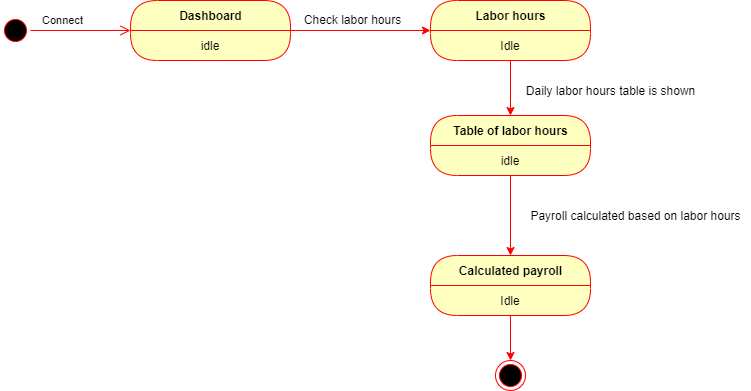

The diagram above was exported from draw.io. Its source (the exported page's mxGraphModel, read from the mxfile embedded in the PNG):
<mxGraphModel dx="868" dy="1533" grid="1" gridSize="10" guides="1" tooltips="1" connect="1" arrows="1" fold="1" page="1" pageScale="1" pageWidth="850" pageHeight="1100" math="0" shadow="0">
  <root>
    <mxCell id="R69_QlfBC3zWGx7Q4-BE-0" />
    <mxCell id="R69_QlfBC3zWGx7Q4-BE-1" parent="R69_QlfBC3zWGx7Q4-BE-0" />
    <mxCell id="R69_QlfBC3zWGx7Q4-BE-2" value="" style="ellipse;html=1;shape=startState;fillColor=#000000;strokeColor=#ff0000;" parent="R69_QlfBC3zWGx7Q4-BE-1" vertex="1">
      <mxGeometry x="30" y="10" width="30" height="30" as="geometry" />
    </mxCell>
    <mxCell id="R69_QlfBC3zWGx7Q4-BE-3" value="" style="edgeStyle=orthogonalEdgeStyle;html=1;verticalAlign=bottom;endArrow=open;endSize=8;strokeColor=#ff0000;" parent="R69_QlfBC3zWGx7Q4-BE-1" source="R69_QlfBC3zWGx7Q4-BE-2" target="R69_QlfBC3zWGx7Q4-BE-7" edge="1">
      <mxGeometry relative="1" as="geometry">
        <mxPoint x="180" y="25" as="targetPoint" />
      </mxGeometry>
    </mxCell>
    <mxCell id="R69_QlfBC3zWGx7Q4-BE-9" value="Connect" style="edgeLabel;html=1;align=center;verticalAlign=middle;resizable=0;points=[];" parent="R69_QlfBC3zWGx7Q4-BE-3" vertex="1" connectable="0">
      <mxGeometry x="-0.38" y="11" relative="1" as="geometry">
        <mxPoint as="offset" />
      </mxGeometry>
    </mxCell>
    <mxCell id="R69_QlfBC3zWGx7Q4-BE-10" style="edgeStyle=orthogonalEdgeStyle;rounded=0;orthogonalLoop=1;jettySize=auto;html=1;strokeColor=#FF0000;" parent="R69_QlfBC3zWGx7Q4-BE-1" source="R69_QlfBC3zWGx7Q4-BE-7" target="R69_QlfBC3zWGx7Q4-BE-11" edge="1">
      <mxGeometry relative="1" as="geometry">
        <mxPoint x="420" y="25" as="targetPoint" />
      </mxGeometry>
    </mxCell>
    <mxCell id="R69_QlfBC3zWGx7Q4-BE-7" value="Dashboard" style="swimlane;html=1;fontStyle=1;align=center;verticalAlign=middle;childLayout=stackLayout;horizontal=1;startSize=30;horizontalStack=0;resizeParent=0;resizeLast=1;container=0;fontColor=#000000;collapsible=0;rounded=1;arcSize=30;strokeColor=#ff0000;fillColor=#ffffc0;swimlaneFillColor=#ffffc0;dropTarget=0;" parent="R69_QlfBC3zWGx7Q4-BE-1" vertex="1">
      <mxGeometry x="160" y="-5" width="160" height="60" as="geometry" />
    </mxCell>
    <mxCell id="R69_QlfBC3zWGx7Q4-BE-8" value="idle" style="text;html=1;strokeColor=none;fillColor=none;align=center;verticalAlign=middle;spacingLeft=4;spacingRight=4;whiteSpace=wrap;overflow=hidden;rotatable=0;fontColor=#000000;" parent="R69_QlfBC3zWGx7Q4-BE-7" vertex="1">
      <mxGeometry y="30" width="160" height="30" as="geometry" />
    </mxCell>
    <mxCell id="R69_QlfBC3zWGx7Q4-BE-13" value="Check labor hours" style="text;html=1;align=center;verticalAlign=middle;resizable=0;points=[];autosize=1;" parent="R69_QlfBC3zWGx7Q4-BE-1" vertex="1">
      <mxGeometry x="327" y="4" width="110" height="20" as="geometry" />
    </mxCell>
    <mxCell id="R69_QlfBC3zWGx7Q4-BE-14" style="edgeStyle=orthogonalEdgeStyle;rounded=0;orthogonalLoop=1;jettySize=auto;html=1;strokeColor=#FF0000;" parent="R69_QlfBC3zWGx7Q4-BE-1" source="R69_QlfBC3zWGx7Q4-BE-11" target="R69_QlfBC3zWGx7Q4-BE-15" edge="1">
      <mxGeometry relative="1" as="geometry">
        <mxPoint x="540" y="130" as="targetPoint" />
      </mxGeometry>
    </mxCell>
    <mxCell id="R69_QlfBC3zWGx7Q4-BE-11" value="Labor hours" style="swimlane;html=1;fontStyle=1;align=center;verticalAlign=middle;childLayout=stackLayout;horizontal=1;startSize=30;horizontalStack=0;resizeParent=0;resizeLast=1;container=0;fontColor=#000000;collapsible=0;rounded=1;arcSize=30;strokeColor=#ff0000;fillColor=#ffffc0;swimlaneFillColor=#ffffc0;dropTarget=0;" parent="R69_QlfBC3zWGx7Q4-BE-1" vertex="1">
      <mxGeometry x="460" y="-5" width="160" height="60" as="geometry" />
    </mxCell>
    <mxCell id="R69_QlfBC3zWGx7Q4-BE-12" value="Idle" style="text;html=1;strokeColor=none;fillColor=none;align=center;verticalAlign=middle;spacingLeft=4;spacingRight=4;whiteSpace=wrap;overflow=hidden;rotatable=0;fontColor=#000000;" parent="R69_QlfBC3zWGx7Q4-BE-11" vertex="1">
      <mxGeometry y="30" width="160" height="30" as="geometry" />
    </mxCell>
    <mxCell id="R69_QlfBC3zWGx7Q4-BE-18" style="edgeStyle=orthogonalEdgeStyle;rounded=0;orthogonalLoop=1;jettySize=auto;html=1;strokeColor=#FF0000;" parent="R69_QlfBC3zWGx7Q4-BE-1" source="R69_QlfBC3zWGx7Q4-BE-15" target="R69_QlfBC3zWGx7Q4-BE-19" edge="1">
      <mxGeometry relative="1" as="geometry">
        <mxPoint x="540" y="240" as="targetPoint" />
      </mxGeometry>
    </mxCell>
    <mxCell id="R69_QlfBC3zWGx7Q4-BE-15" value="Table of labor hours" style="swimlane;html=1;fontStyle=1;align=center;verticalAlign=middle;childLayout=stackLayout;horizontal=1;startSize=30;horizontalStack=0;resizeParent=0;resizeLast=1;container=0;fontColor=#000000;collapsible=0;rounded=1;arcSize=30;strokeColor=#ff0000;fillColor=#ffffc0;swimlaneFillColor=#ffffc0;dropTarget=0;" parent="R69_QlfBC3zWGx7Q4-BE-1" vertex="1">
      <mxGeometry x="460" y="110" width="160" height="60" as="geometry" />
    </mxCell>
    <mxCell id="R69_QlfBC3zWGx7Q4-BE-16" value="idle" style="text;html=1;strokeColor=none;fillColor=none;align=center;verticalAlign=middle;spacingLeft=4;spacingRight=4;whiteSpace=wrap;overflow=hidden;rotatable=0;fontColor=#000000;" parent="R69_QlfBC3zWGx7Q4-BE-15" vertex="1">
      <mxGeometry y="30" width="160" height="30" as="geometry" />
    </mxCell>
    <mxCell id="R69_QlfBC3zWGx7Q4-BE-17" value="Daily labor hours table is shown" style="text;html=1;align=center;verticalAlign=middle;resizable=0;points=[];autosize=1;" parent="R69_QlfBC3zWGx7Q4-BE-1" vertex="1">
      <mxGeometry x="550" y="75" width="180" height="20" as="geometry" />
    </mxCell>
    <mxCell id="R69_QlfBC3zWGx7Q4-BE-22" style="edgeStyle=orthogonalEdgeStyle;rounded=0;orthogonalLoop=1;jettySize=auto;html=1;strokeColor=#FF0000;" parent="R69_QlfBC3zWGx7Q4-BE-1" source="R69_QlfBC3zWGx7Q4-BE-19" target="R69_QlfBC3zWGx7Q4-BE-23" edge="1">
      <mxGeometry relative="1" as="geometry">
        <mxPoint x="540" y="370" as="targetPoint" />
      </mxGeometry>
    </mxCell>
    <mxCell id="R69_QlfBC3zWGx7Q4-BE-19" value="Calculated payroll" style="swimlane;html=1;fontStyle=1;align=center;verticalAlign=middle;childLayout=stackLayout;horizontal=1;startSize=30;horizontalStack=0;resizeParent=0;resizeLast=1;container=0;fontColor=#000000;collapsible=0;rounded=1;arcSize=30;strokeColor=#ff0000;fillColor=#ffffc0;swimlaneFillColor=#ffffc0;dropTarget=0;" parent="R69_QlfBC3zWGx7Q4-BE-1" vertex="1">
      <mxGeometry x="460" y="250" width="160" height="60" as="geometry" />
    </mxCell>
    <mxCell id="R69_QlfBC3zWGx7Q4-BE-20" value="Idle" style="text;html=1;strokeColor=none;fillColor=none;align=center;verticalAlign=middle;spacingLeft=4;spacingRight=4;whiteSpace=wrap;overflow=hidden;rotatable=0;fontColor=#000000;" parent="R69_QlfBC3zWGx7Q4-BE-19" vertex="1">
      <mxGeometry y="30" width="160" height="30" as="geometry" />
    </mxCell>
    <mxCell id="R69_QlfBC3zWGx7Q4-BE-21" value="Payroll calculated based on labor hours" style="text;html=1;align=center;verticalAlign=middle;resizable=0;points=[];autosize=1;" parent="R69_QlfBC3zWGx7Q4-BE-1" vertex="1">
      <mxGeometry x="550" y="200" width="230" height="20" as="geometry" />
    </mxCell>
    <mxCell id="R69_QlfBC3zWGx7Q4-BE-23" value="" style="ellipse;html=1;shape=endState;fillColor=#000000;strokeColor=#ff0000;" parent="R69_QlfBC3zWGx7Q4-BE-1" vertex="1">
      <mxGeometry x="525" y="355" width="30" height="30" as="geometry" />
    </mxCell>
  </root>
</mxGraphModel>